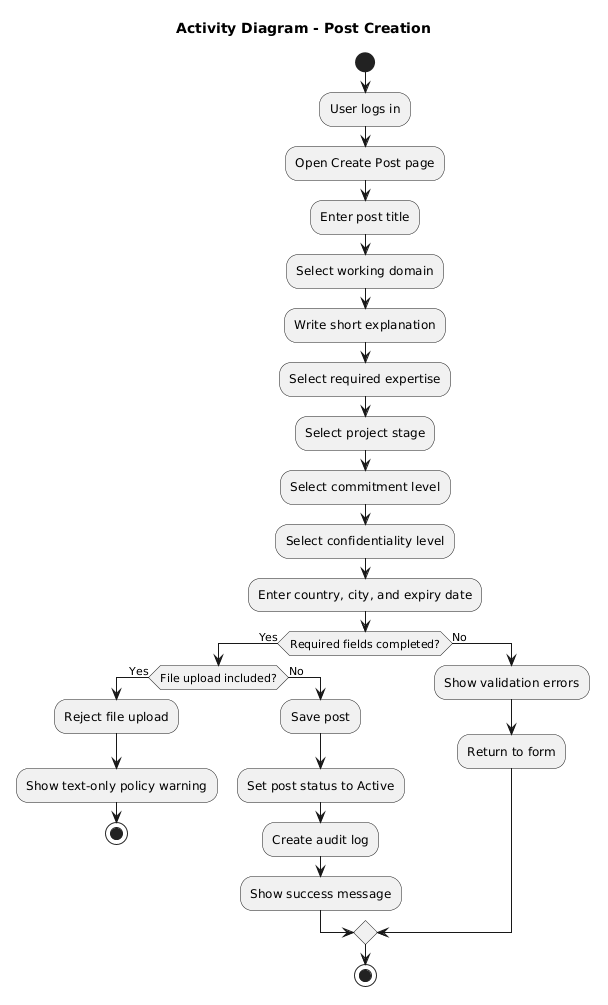

The diagram above was rendered by PlantUML. Its source (embedded in the PNG):
@startuml
title Activity Diagram - Post Creation

start

:User logs in;
:Open Create Post page;

:Enter post title;
:Select working domain;
:Write short explanation;
:Select required expertise;
:Select project stage;
:Select commitment level;
:Select confidentiality level;
:Enter country, city, and expiry date;

if (Required fields completed?) then (Yes)
  if (File upload included?) then (Yes)
    :Reject file upload;
    :Show text-only policy warning;
    stop
  else (No)
    :Save post;
    :Set post status to Active;
    :Create audit log;
    :Show success message;
  endif
else (No)
  :Show validation errors;
  :Return to form;
endif

stop
@enduml